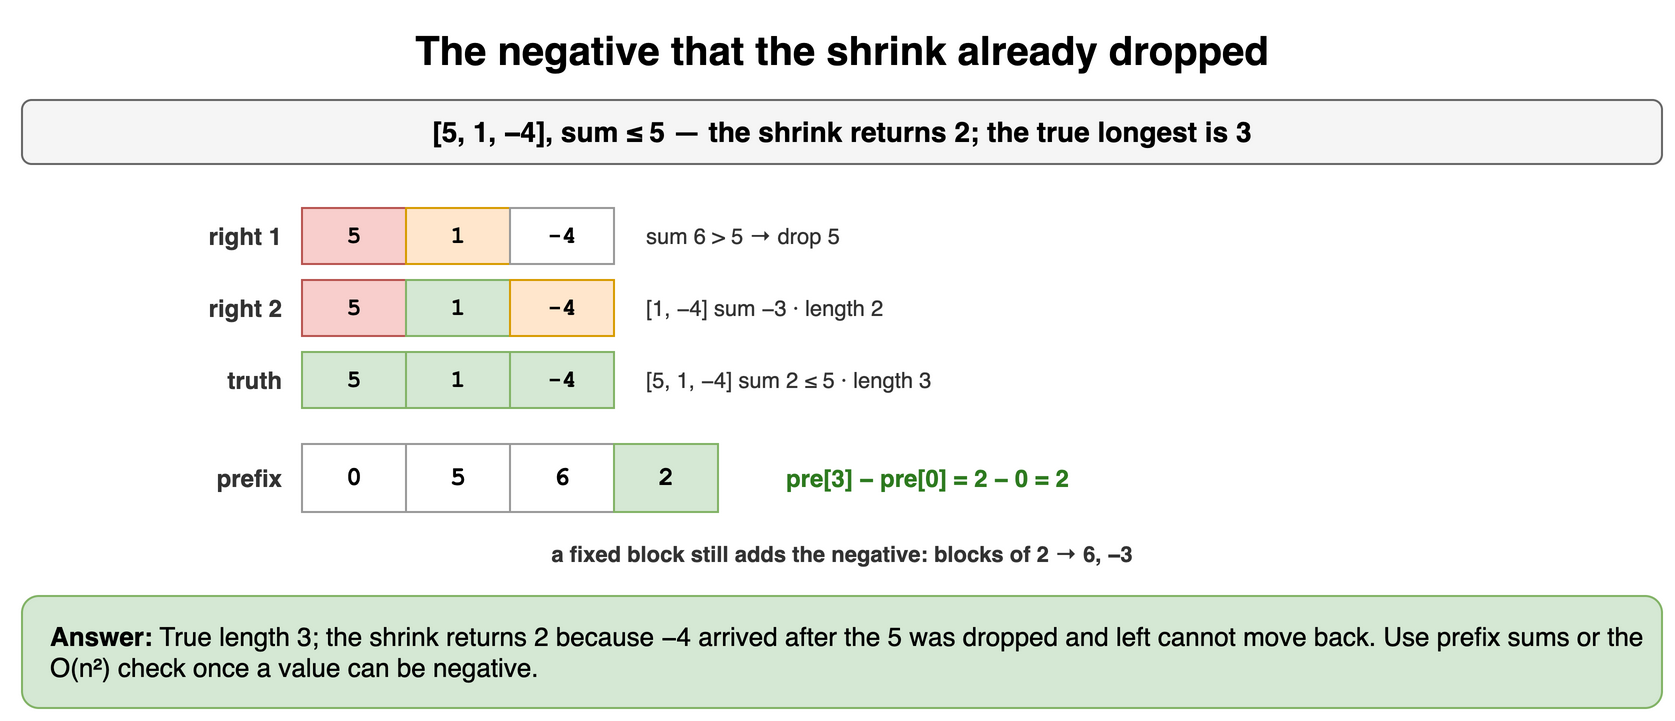

The diagram above was exported from draw.io. Its source (the exported page's mxGraphModel, read from the mxfile embedded in the PNG):
<mxGraphModel dx="900" dy="368" grid="1" gridSize="10" guides="1" tooltips="1" connect="1" arrows="1" fold="1" page="1" pageScale="1" pageWidth="900" pageHeight="368" math="0" shadow="0">
  <root>
    <mxCell id="0" />
    <mxCell id="1" parent="0" />
    <mxCell id="x71" value="The negative that the shrink already dropped" style="text;html=1;align=center;verticalAlign=middle;whiteSpace=wrap;fontSize=20;fontStyle=1;" vertex="1" parent="1">
      <mxGeometry x="40" y="10" width="820" height="30" as="geometry" />
    </mxCell>
    <mxCell id="x72" value="[5, 1, −4], sum ≤ 5 — the shrink returns 2; the true longest is 3" style="rounded=1;whiteSpace=wrap;html=1;fillColor=#f5f5f5;strokeColor=#666666;fontStyle=1;fontSize=14;" vertex="1" parent="1">
      <mxGeometry x="40" y="50" width="820" height="32" as="geometry" />
    </mxCell>
    <mxCell id="x73" value="5" style="rounded=0;whiteSpace=wrap;html=1;fontFamily=Courier New;fontStyle=1;fontSize=13;fillColor=#f8cecc;strokeColor=#b85450;fontSize=12;" vertex="1" parent="1">
      <mxGeometry x="180" y="104" width="52" height="28" as="geometry" />
    </mxCell>
    <mxCell id="x74" value="1" style="rounded=0;whiteSpace=wrap;html=1;fontFamily=Courier New;fontStyle=1;fontSize=13;fillColor=#ffe6cc;strokeColor=#d79b00;fontSize=12;" vertex="1" parent="1">
      <mxGeometry x="232" y="104" width="52" height="28" as="geometry" />
    </mxCell>
    <mxCell id="x75" value="-4" style="rounded=0;whiteSpace=wrap;html=1;fontFamily=Courier New;fontStyle=1;fontSize=13;fillColor=#ffffff;strokeColor=#999999;fontSize=12;" vertex="1" parent="1">
      <mxGeometry x="284" y="104" width="52" height="28" as="geometry" />
    </mxCell>
    <mxCell id="x76" value="right 1" style="text;html=1;whiteSpace=wrap;fontSize=11;align=right;verticalAlign=middle;fontSize=12;fontColor=#333333;fontStyle=1;" vertex="1" parent="1">
      <mxGeometry x="62" y="104" width="110" height="28" as="geometry" />
    </mxCell>
    <mxCell id="x77" value="sum 6 &gt; 5 → drop 5" style="text;html=1;whiteSpace=wrap;fontSize=11;align=left;verticalAlign=middle;fontSize=11;fontColor=#333333;" vertex="1" parent="1">
      <mxGeometry x="350" y="104" width="510" height="28" as="geometry" />
    </mxCell>
    <mxCell id="x78" value="5" style="rounded=0;whiteSpace=wrap;html=1;fontFamily=Courier New;fontStyle=1;fontSize=13;fillColor=#f8cecc;strokeColor=#b85450;fontSize=12;" vertex="1" parent="1">
      <mxGeometry x="180" y="140" width="52" height="28" as="geometry" />
    </mxCell>
    <mxCell id="x79" value="1" style="rounded=0;whiteSpace=wrap;html=1;fontFamily=Courier New;fontStyle=1;fontSize=13;fillColor=#d5e8d4;strokeColor=#82b366;fontSize=12;" vertex="1" parent="1">
      <mxGeometry x="232" y="140" width="52" height="28" as="geometry" />
    </mxCell>
    <mxCell id="x710" value="-4" style="rounded=0;whiteSpace=wrap;html=1;fontFamily=Courier New;fontStyle=1;fontSize=13;fillColor=#ffe6cc;strokeColor=#d79b00;fontSize=12;" vertex="1" parent="1">
      <mxGeometry x="284" y="140" width="52" height="28" as="geometry" />
    </mxCell>
    <mxCell id="x711" value="right 2" style="text;html=1;whiteSpace=wrap;fontSize=11;align=right;verticalAlign=middle;fontSize=12;fontColor=#333333;fontStyle=1;" vertex="1" parent="1">
      <mxGeometry x="62" y="140" width="110" height="28" as="geometry" />
    </mxCell>
    <mxCell id="x712" value="[1, −4] sum −3 · length 2" style="text;html=1;whiteSpace=wrap;fontSize=11;align=left;verticalAlign=middle;fontSize=11;fontColor=#333333;" vertex="1" parent="1">
      <mxGeometry x="350" y="140" width="510" height="28" as="geometry" />
    </mxCell>
    <mxCell id="x713" value="5" style="rounded=0;whiteSpace=wrap;html=1;fontFamily=Courier New;fontStyle=1;fontSize=13;fillColor=#d5e8d4;strokeColor=#82b366;fontSize=12;" vertex="1" parent="1">
      <mxGeometry x="180" y="176" width="52" height="28" as="geometry" />
    </mxCell>
    <mxCell id="x714" value="1" style="rounded=0;whiteSpace=wrap;html=1;fontFamily=Courier New;fontStyle=1;fontSize=13;fillColor=#d5e8d4;strokeColor=#82b366;fontSize=12;" vertex="1" parent="1">
      <mxGeometry x="232" y="176" width="52" height="28" as="geometry" />
    </mxCell>
    <mxCell id="x715" value="-4" style="rounded=0;whiteSpace=wrap;html=1;fontFamily=Courier New;fontStyle=1;fontSize=13;fillColor=#d5e8d4;strokeColor=#82b366;fontSize=12;" vertex="1" parent="1">
      <mxGeometry x="284" y="176" width="52" height="28" as="geometry" />
    </mxCell>
    <mxCell id="x716" value="truth" style="text;html=1;whiteSpace=wrap;fontSize=11;align=right;verticalAlign=middle;fontSize=12;fontColor=#333333;fontStyle=1;" vertex="1" parent="1">
      <mxGeometry x="62" y="176" width="110" height="28" as="geometry" />
    </mxCell>
    <mxCell id="x717" value="[5, 1, −4] sum 2 ≤ 5 · length 3" style="text;html=1;whiteSpace=wrap;fontSize=11;align=left;verticalAlign=middle;fontSize=11;fontColor=#333333;" vertex="1" parent="1">
      <mxGeometry x="350" y="176" width="510" height="28" as="geometry" />
    </mxCell>
    <mxCell id="x718" value="0" style="rounded=0;whiteSpace=wrap;html=1;fontFamily=Courier New;fontStyle=1;fontSize=13;fillColor=#ffffff;strokeColor=#999999;fontSize=13;" vertex="1" parent="1">
      <mxGeometry x="180" y="222" width="52" height="34" as="geometry" />
    </mxCell>
    <mxCell id="x719" value="5" style="rounded=0;whiteSpace=wrap;html=1;fontFamily=Courier New;fontStyle=1;fontSize=13;fillColor=#ffffff;strokeColor=#999999;fontSize=13;" vertex="1" parent="1">
      <mxGeometry x="232" y="222" width="52" height="34" as="geometry" />
    </mxCell>
    <mxCell id="x720" value="6" style="rounded=0;whiteSpace=wrap;html=1;fontFamily=Courier New;fontStyle=1;fontSize=13;fillColor=#ffffff;strokeColor=#999999;fontSize=13;" vertex="1" parent="1">
      <mxGeometry x="284" y="222" width="52" height="34" as="geometry" />
    </mxCell>
    <mxCell id="x721" value="2" style="rounded=0;whiteSpace=wrap;html=1;fontFamily=Courier New;fontStyle=1;fontSize=13;fillColor=#d5e8d4;strokeColor=#82b366;fontSize=13;" vertex="1" parent="1">
      <mxGeometry x="336" y="222" width="52" height="34" as="geometry" />
    </mxCell>
    <mxCell id="x722" value="prefix" style="text;html=1;whiteSpace=wrap;fontSize=11;align=right;verticalAlign=middle;fontSize=12;fontColor=#333333;fontStyle=1;" vertex="1" parent="1">
      <mxGeometry x="62" y="222" width="110" height="34" as="geometry" />
    </mxCell>
    <mxCell id="x723" value="pre[3] − pre[0] = 2 − 0 = 2" style="text;html=1;whiteSpace=wrap;fontSize=11;align=left;verticalAlign=middle;fontSize=12;fontColor=#2d7a1f;fontStyle=1;" vertex="1" parent="1">
      <mxGeometry x="420" y="222" width="300" height="34" as="geometry" />
    </mxCell>
    <mxCell id="x724" value="a fixed block still adds the negative: blocks of 2 → 6, −3" style="text;html=1;whiteSpace=wrap;fontSize=11;align=center;verticalAlign=middle;fontSize=11;fontColor=#333333;fontStyle=1;" vertex="1" parent="1">
      <mxGeometry x="40" y="268" width="820" height="18" as="geometry" />
    </mxCell>
    <mxCell id="x725" value="&lt;b&gt;Answer:&lt;/b&gt; True length 3; the shrink returns 2 because −4 arrived after the 5 was dropped and left cannot move back. Use prefix sums or the O(n²) check once a value can be negative." style="rounded=1;whiteSpace=wrap;html=1;fillColor=#d5e8d4;strokeColor=#82b366;fontSize=13;align=left;spacingLeft=12;" vertex="1" parent="1">
      <mxGeometry x="40" y="298" width="820" height="56" as="geometry" />
    </mxCell>
  </root>
</mxGraphModel>